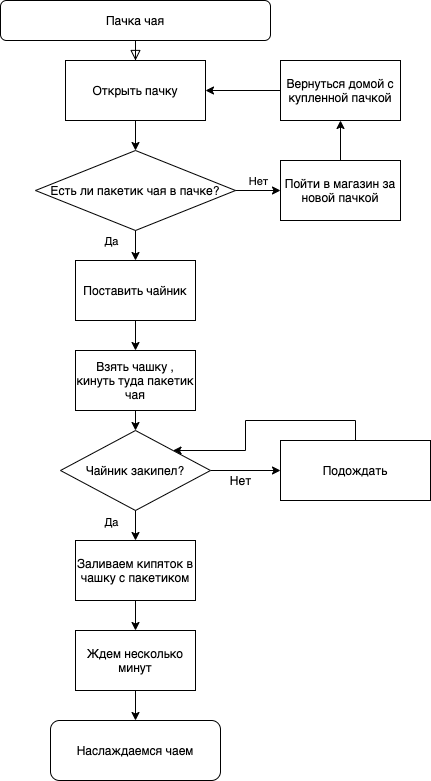

The diagram above was exported from draw.io. Its source (the exported page's mxGraphModel, read from the mxfile embedded in the PNG):
<mxGraphModel dx="946" dy="597" grid="1" gridSize="10" guides="1" tooltips="1" connect="1" arrows="1" fold="1" page="1" pageScale="1" pageWidth="827" pageHeight="1169" math="0" shadow="0">
  <root>
    <mxCell id="0" />
    <mxCell id="1" parent="0" />
    <mxCell id="8KYcziI-FbE1RlRyWXU4-1" value="" style="rounded=0;html=1;jettySize=auto;orthogonalLoop=1;fontSize=11;endArrow=block;endFill=0;endSize=8;strokeWidth=1;shadow=0;labelBackgroundColor=none;edgeStyle=orthogonalEdgeStyle;entryX=0.5;entryY=0;entryDx=0;entryDy=0;" edge="1" parent="1" source="8KYcziI-FbE1RlRyWXU4-2" target="8KYcziI-FbE1RlRyWXU4-3">
      <mxGeometry relative="1" as="geometry">
        <mxPoint x="220" y="170" as="targetPoint" />
      </mxGeometry>
    </mxCell>
    <mxCell id="8KYcziI-FbE1RlRyWXU4-2" value="Пачка чая" style="rounded=1;whiteSpace=wrap;html=1;fontSize=12;glass=0;strokeWidth=1;shadow=0;" vertex="1" parent="1">
      <mxGeometry x="160" y="80" width="270" height="40" as="geometry" />
    </mxCell>
    <mxCell id="8KYcziI-FbE1RlRyWXU4-3" value="Открыть пачку" style="rounded=0;whiteSpace=wrap;html=1;" vertex="1" parent="1">
      <mxGeometry x="225" y="140" width="140" height="60" as="geometry" />
    </mxCell>
    <mxCell id="8KYcziI-FbE1RlRyWXU4-4" value="Есть ли пакетик чая в пачке?" style="rhombus;whiteSpace=wrap;html=1;" vertex="1" parent="1">
      <mxGeometry x="195" y="230" width="200" height="80" as="geometry" />
    </mxCell>
    <mxCell id="8KYcziI-FbE1RlRyWXU4-5" value="" style="endArrow=classic;html=1;exitX=0.5;exitY=1;exitDx=0;exitDy=0;entryX=0.5;entryY=0;entryDx=0;entryDy=0;" edge="1" parent="1" source="8KYcziI-FbE1RlRyWXU4-3" target="8KYcziI-FbE1RlRyWXU4-4">
      <mxGeometry width="50" height="50" relative="1" as="geometry">
        <mxPoint x="240" y="300" as="sourcePoint" />
        <mxPoint x="290" y="250" as="targetPoint" />
      </mxGeometry>
    </mxCell>
    <mxCell id="8KYcziI-FbE1RlRyWXU4-6" value="Пойти в магазин за новой пачкой" style="rounded=0;whiteSpace=wrap;html=1;" vertex="1" parent="1">
      <mxGeometry x="440" y="240" width="120" height="60" as="geometry" />
    </mxCell>
    <mxCell id="8KYcziI-FbE1RlRyWXU4-7" value="Поставить чайник" style="rounded=0;whiteSpace=wrap;html=1;" vertex="1" parent="1">
      <mxGeometry x="235" y="340" width="120" height="60" as="geometry" />
    </mxCell>
    <mxCell id="8KYcziI-FbE1RlRyWXU4-8" value="" style="endArrow=classic;html=1;entryX=0;entryY=0.5;entryDx=0;entryDy=0;" edge="1" parent="1" source="8KYcziI-FbE1RlRyWXU4-4" target="8KYcziI-FbE1RlRyWXU4-6">
      <mxGeometry width="50" height="50" relative="1" as="geometry">
        <mxPoint x="390" y="340" as="sourcePoint" />
        <mxPoint x="460.71067811865476" y="290" as="targetPoint" />
      </mxGeometry>
    </mxCell>
    <mxCell id="8KYcziI-FbE1RlRyWXU4-9" value="Нет" style="edgeLabel;html=1;align=center;verticalAlign=middle;resizable=0;points=[];" vertex="1" connectable="0" parent="8KYcziI-FbE1RlRyWXU4-8">
      <mxGeometry x="-0.3429" relative="1" as="geometry">
        <mxPoint x="7" y="-10" as="offset" />
      </mxGeometry>
    </mxCell>
    <mxCell id="8KYcziI-FbE1RlRyWXU4-10" value="" style="endArrow=classic;html=1;exitX=0.5;exitY=1;exitDx=0;exitDy=0;entryX=0.5;entryY=0;entryDx=0;entryDy=0;" edge="1" parent="1" source="8KYcziI-FbE1RlRyWXU4-4" target="8KYcziI-FbE1RlRyWXU4-7">
      <mxGeometry width="50" height="50" relative="1" as="geometry">
        <mxPoint x="280" y="380" as="sourcePoint" />
        <mxPoint x="295" y="360" as="targetPoint" />
      </mxGeometry>
    </mxCell>
    <mxCell id="8KYcziI-FbE1RlRyWXU4-11" value="Да" style="edgeLabel;html=1;align=center;verticalAlign=middle;resizable=0;points=[];" vertex="1" connectable="0" parent="8KYcziI-FbE1RlRyWXU4-10">
      <mxGeometry x="-0.2075" relative="1" as="geometry">
        <mxPoint x="-25" y="-1.7599999999999998" as="offset" />
      </mxGeometry>
    </mxCell>
    <mxCell id="8KYcziI-FbE1RlRyWXU4-12" value="Вернуться домой с купленной пачкой" style="rounded=0;whiteSpace=wrap;html=1;" vertex="1" parent="1">
      <mxGeometry x="440" y="140" width="120" height="60" as="geometry" />
    </mxCell>
    <mxCell id="8KYcziI-FbE1RlRyWXU4-13" value="" style="endArrow=classic;html=1;entryX=1;entryY=0.5;entryDx=0;entryDy=0;" edge="1" parent="1" source="8KYcziI-FbE1RlRyWXU4-12" target="8KYcziI-FbE1RlRyWXU4-3">
      <mxGeometry width="50" height="50" relative="1" as="geometry">
        <mxPoint x="469.28932188134524" y="190" as="sourcePoint" />
        <mxPoint x="469.28932188134524" y="140" as="targetPoint" />
      </mxGeometry>
    </mxCell>
    <mxCell id="8KYcziI-FbE1RlRyWXU4-14" style="edgeStyle=orthogonalEdgeStyle;rounded=0;orthogonalLoop=1;jettySize=auto;html=1;exitX=0.5;exitY=0;exitDx=0;exitDy=0;entryX=1;entryY=0;entryDx=0;entryDy=0;" edge="1" parent="1" source="8KYcziI-FbE1RlRyWXU4-15" target="8KYcziI-FbE1RlRyWXU4-18">
      <mxGeometry relative="1" as="geometry">
        <mxPoint x="515.2352941176471" y="490" as="targetPoint" />
      </mxGeometry>
    </mxCell>
    <mxCell id="8KYcziI-FbE1RlRyWXU4-15" value="Подождать" style="rounded=0;whiteSpace=wrap;html=1;" vertex="1" parent="1">
      <mxGeometry x="440" y="520" width="150" height="60" as="geometry" />
    </mxCell>
    <mxCell id="8KYcziI-FbE1RlRyWXU4-16" value="Взять чашку , кинуть туда пакетик чая" style="rounded=0;whiteSpace=wrap;html=1;" vertex="1" parent="1">
      <mxGeometry x="235" y="430" width="120" height="60" as="geometry" />
    </mxCell>
    <mxCell id="8KYcziI-FbE1RlRyWXU4-17" style="edgeStyle=orthogonalEdgeStyle;rounded=0;orthogonalLoop=1;jettySize=auto;html=1;exitX=1;exitY=0.5;exitDx=0;exitDy=0;entryX=0;entryY=0.5;entryDx=0;entryDy=0;" edge="1" parent="1" source="8KYcziI-FbE1RlRyWXU4-18" target="8KYcziI-FbE1RlRyWXU4-15">
      <mxGeometry relative="1" as="geometry" />
    </mxCell>
    <mxCell id="8KYcziI-FbE1RlRyWXU4-18" value="Чайник закипел?" style="rhombus;whiteSpace=wrap;html=1;" vertex="1" parent="1">
      <mxGeometry x="220" y="510" width="150" height="80" as="geometry" />
    </mxCell>
    <mxCell id="8KYcziI-FbE1RlRyWXU4-19" value="Заливаем кипяток в чашку с пакетиком" style="rounded=0;whiteSpace=wrap;html=1;" vertex="1" parent="1">
      <mxGeometry x="235" y="620" width="120" height="60" as="geometry" />
    </mxCell>
    <mxCell id="8KYcziI-FbE1RlRyWXU4-20" value="" style="endArrow=classic;html=1;entryX=0.5;entryY=0;entryDx=0;entryDy=0;exitX=0.5;exitY=1;exitDx=0;exitDy=0;" edge="1" parent="1" source="8KYcziI-FbE1RlRyWXU4-18" target="8KYcziI-FbE1RlRyWXU4-19">
      <mxGeometry width="50" height="50" relative="1" as="geometry">
        <mxPoint x="290" y="800" as="sourcePoint" />
        <mxPoint x="340" y="750" as="targetPoint" />
      </mxGeometry>
    </mxCell>
    <mxCell id="8KYcziI-FbE1RlRyWXU4-21" value="Да" style="edgeLabel;html=1;align=center;verticalAlign=middle;resizable=0;points=[];" vertex="1" connectable="0" parent="8KYcziI-FbE1RlRyWXU4-20">
      <mxGeometry x="-0.3" relative="1" as="geometry">
        <mxPoint x="-25" as="offset" />
      </mxGeometry>
    </mxCell>
    <mxCell id="8KYcziI-FbE1RlRyWXU4-22" value="Ждем несколько минут" style="rounded=0;whiteSpace=wrap;html=1;" vertex="1" parent="1">
      <mxGeometry x="235" y="710" width="120" height="60" as="geometry" />
    </mxCell>
    <mxCell id="8KYcziI-FbE1RlRyWXU4-23" value="Наслаждаемся чаем" style="rounded=1;whiteSpace=wrap;html=1;" vertex="1" parent="1">
      <mxGeometry x="210" y="800" width="170" height="60" as="geometry" />
    </mxCell>
    <mxCell id="8KYcziI-FbE1RlRyWXU4-24" value="" style="endArrow=classic;html=1;exitX=0.5;exitY=1;exitDx=0;exitDy=0;entryX=0.5;entryY=0;entryDx=0;entryDy=0;" edge="1" parent="1" source="8KYcziI-FbE1RlRyWXU4-22" target="8KYcziI-FbE1RlRyWXU4-23">
      <mxGeometry width="50" height="50" relative="1" as="geometry">
        <mxPoint x="290" y="1110" as="sourcePoint" />
        <mxPoint x="305" y="1079" as="targetPoint" />
      </mxGeometry>
    </mxCell>
    <mxCell id="8KYcziI-FbE1RlRyWXU4-25" value="" style="endArrow=classic;html=1;exitX=0.5;exitY=1;exitDx=0;exitDy=0;entryX=0.5;entryY=0;entryDx=0;entryDy=0;" edge="1" parent="1" source="8KYcziI-FbE1RlRyWXU4-19" target="8KYcziI-FbE1RlRyWXU4-22">
      <mxGeometry width="50" height="50" relative="1" as="geometry">
        <mxPoint x="250" y="1010" as="sourcePoint" />
        <mxPoint x="300" y="960" as="targetPoint" />
      </mxGeometry>
    </mxCell>
    <mxCell id="8KYcziI-FbE1RlRyWXU4-26" value="" style="endArrow=classic;html=1;exitX=0.5;exitY=1;exitDx=0;exitDy=0;entryX=0.5;entryY=0;entryDx=0;entryDy=0;" edge="1" parent="1" source="8KYcziI-FbE1RlRyWXU4-7" target="8KYcziI-FbE1RlRyWXU4-16">
      <mxGeometry width="50" height="50" relative="1" as="geometry">
        <mxPoint x="250" y="620" as="sourcePoint" />
        <mxPoint x="300" y="570" as="targetPoint" />
      </mxGeometry>
    </mxCell>
    <mxCell id="8KYcziI-FbE1RlRyWXU4-27" value="" style="endArrow=classic;html=1;entryX=0.5;entryY=0;entryDx=0;entryDy=0;exitX=0.5;exitY=1;exitDx=0;exitDy=0;" edge="1" parent="1" source="8KYcziI-FbE1RlRyWXU4-16" target="8KYcziI-FbE1RlRyWXU4-18">
      <mxGeometry width="50" height="50" relative="1" as="geometry">
        <mxPoint x="230" y="710" as="sourcePoint" />
        <mxPoint x="280" y="660" as="targetPoint" />
      </mxGeometry>
    </mxCell>
    <mxCell id="8KYcziI-FbE1RlRyWXU4-28" value="" style="endArrow=classic;html=1;entryX=0.5;entryY=1;entryDx=0;entryDy=0;exitX=0.5;exitY=0;exitDx=0;exitDy=0;" edge="1" parent="1" source="8KYcziI-FbE1RlRyWXU4-6" target="8KYcziI-FbE1RlRyWXU4-12">
      <mxGeometry width="50" height="50" relative="1" as="geometry">
        <mxPoint x="320" y="270" as="sourcePoint" />
        <mxPoint x="370" y="220" as="targetPoint" />
        <Array as="points" />
      </mxGeometry>
    </mxCell>
    <mxCell id="8KYcziI-FbE1RlRyWXU4-29" value="Нет" style="text;html=1;align=center;verticalAlign=middle;resizable=0;points=[];autosize=1;" vertex="1" parent="1">
      <mxGeometry x="380" y="550" width="40" height="20" as="geometry" />
    </mxCell>
  </root>
</mxGraphModel>